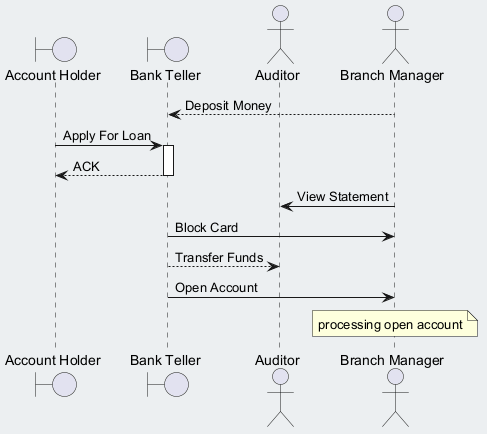

The diagram above was rendered by PlantUML. Its source (embedded in the PNG):
@startuml
skinparam backgroundColor #ECEFF1
skinparam classBackgroundColor #FFFFFF
skinparam classBorderColor #455A64
boundary "Account Holder" as AH
boundary "Bank Teller" as BT
actor "Auditor" as A
actor "Branch Manager" as BM
BM --> BT : Deposit Money
AH -> BT : Apply For Loan
activate BT
BT --> AH : ACK
deactivate BT
BM -> A : View Statement
BT -> BM : Block Card
BT --> A : Transfer Funds
BT -> BM : Open Account
note over BM : processing open account
@enduml